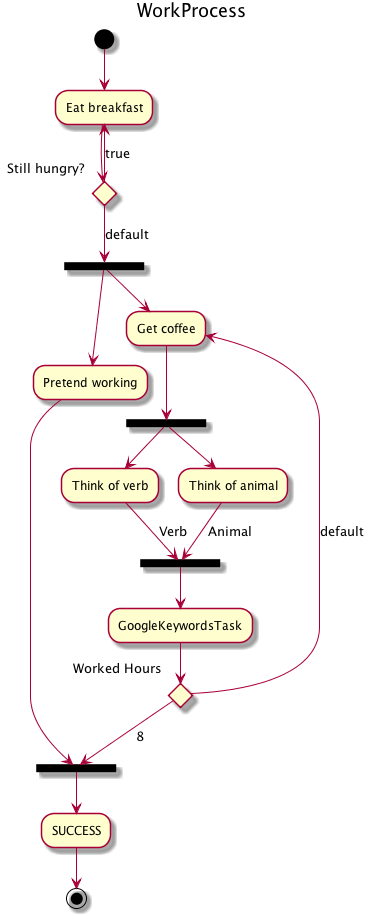

The diagram above was rendered by PlantUML. Its source (embedded in the PNG):
@startuml
title WorkProcess
(*) --> "Eat breakfast" as 7fcaea3e2ef0
7fcaea3e2ef0 --> if "     Still hungry?" then
-->[true] "Eat breakfast" as 7fcaea3e2ef0
else
-->[default] ===7fcaea3e4460===
===7fcaea3e4460=== --> "Pretend working" as 7fcaea3e3080
7fcaea3e3080 --> ===7fcaea3e41c0===
--> "SUCCESS" as 7fcaea3e3790
7fcaea3e3790 --> (*)
===7fcaea3e4460=== --> "Get coffee" as 7fcaea3e3120
7fcaea3e3120 --> ===7fcaea3e44f0===
===7fcaea3e44f0=== --> "Think of verb" as 7fcaea3e31e0
7fcaea3e31e0 --> [Verb] ===7fcaea3e3360===
--> "GoogleKeywordsTask" as 7fcaea3e35d0
7fcaea3e35d0 --> if "Worked Hours" then
-->[8] ===7fcaea3e41c0===
else
-->[default] "Get coffee" as 7fcaea3e3120
endif
===7fcaea3e44f0=== --> "Think of animal" as 7fcaea3e32a0
7fcaea3e32a0 --> [Animal] ===7fcaea3e3360===
endif
@enduml